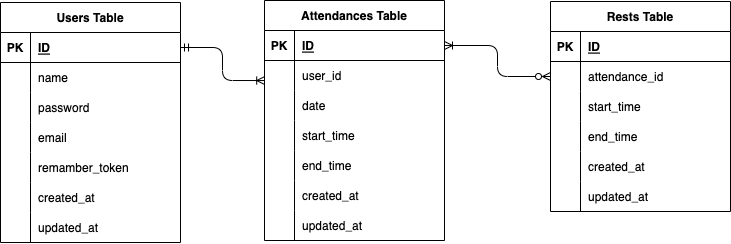

The diagram above was exported from draw.io. Its source (the exported page's mxGraphModel, read from the mxfile embedded in the PNG):
<mxGraphModel dx="747" dy="874" grid="1" gridSize="10" guides="1" tooltips="1" connect="1" arrows="1" fold="1" page="1" pageScale="1" pageWidth="827" pageHeight="1169" math="0" shadow="0">
  <root>
    <mxCell id="0" />
    <mxCell id="1" parent="0" />
    <mxCell id="2" value="Attendances Table" style="shape=table;startSize=30;container=1;collapsible=1;childLayout=tableLayout;fixedRows=1;rowLines=0;fontStyle=1;align=center;resizeLast=1;" parent="1" vertex="1">
      <mxGeometry x="304" y="110" width="180" height="240" as="geometry" />
    </mxCell>
    <mxCell id="3" value="" style="shape=tableRow;horizontal=0;startSize=0;swimlaneHead=0;swimlaneBody=0;fillColor=none;collapsible=0;dropTarget=0;points=[[0,0.5],[1,0.5]];portConstraint=eastwest;top=0;left=0;right=0;bottom=1;" parent="2" vertex="1">
      <mxGeometry y="30" width="180" height="30" as="geometry" />
    </mxCell>
    <mxCell id="4" value="PK" style="shape=partialRectangle;connectable=0;fillColor=none;top=0;left=0;bottom=0;right=0;fontStyle=1;overflow=hidden;" parent="3" vertex="1">
      <mxGeometry width="30" height="30" as="geometry">
        <mxRectangle width="30" height="30" as="alternateBounds" />
      </mxGeometry>
    </mxCell>
    <mxCell id="5" value="ID" style="shape=partialRectangle;connectable=0;fillColor=none;top=0;left=0;bottom=0;right=0;align=left;spacingLeft=6;fontStyle=5;overflow=hidden;" parent="3" vertex="1">
      <mxGeometry x="30" width="150" height="30" as="geometry">
        <mxRectangle width="150" height="30" as="alternateBounds" />
      </mxGeometry>
    </mxCell>
    <mxCell id="9" value="" style="shape=tableRow;horizontal=0;startSize=0;swimlaneHead=0;swimlaneBody=0;fillColor=none;collapsible=0;dropTarget=0;points=[[0,0.5],[1,0.5]];portConstraint=eastwest;top=0;left=0;right=0;bottom=0;" parent="2" vertex="1">
      <mxGeometry y="60" width="180" height="30" as="geometry" />
    </mxCell>
    <mxCell id="10" value="" style="shape=partialRectangle;connectable=0;fillColor=none;top=0;left=0;bottom=0;right=0;editable=1;overflow=hidden;" parent="9" vertex="1">
      <mxGeometry width="30" height="30" as="geometry">
        <mxRectangle width="30" height="30" as="alternateBounds" />
      </mxGeometry>
    </mxCell>
    <mxCell id="11" value="user_id" style="shape=partialRectangle;connectable=0;fillColor=none;top=0;left=0;bottom=0;right=0;align=left;spacingLeft=6;overflow=hidden;" parent="9" vertex="1">
      <mxGeometry x="30" width="150" height="30" as="geometry">
        <mxRectangle width="150" height="30" as="alternateBounds" />
      </mxGeometry>
    </mxCell>
    <mxCell id="12" value="" style="shape=tableRow;horizontal=0;startSize=0;swimlaneHead=0;swimlaneBody=0;fillColor=none;collapsible=0;dropTarget=0;points=[[0,0.5],[1,0.5]];portConstraint=eastwest;top=0;left=0;right=0;bottom=0;" parent="2" vertex="1">
      <mxGeometry y="90" width="180" height="30" as="geometry" />
    </mxCell>
    <mxCell id="13" value="" style="shape=partialRectangle;connectable=0;fillColor=none;top=0;left=0;bottom=0;right=0;editable=1;overflow=hidden;" parent="12" vertex="1">
      <mxGeometry width="30" height="30" as="geometry">
        <mxRectangle width="30" height="30" as="alternateBounds" />
      </mxGeometry>
    </mxCell>
    <mxCell id="14" value="date" style="shape=partialRectangle;connectable=0;fillColor=none;top=0;left=0;bottom=0;right=0;align=left;spacingLeft=6;overflow=hidden;" parent="12" vertex="1">
      <mxGeometry x="30" width="150" height="30" as="geometry">
        <mxRectangle width="150" height="30" as="alternateBounds" />
      </mxGeometry>
    </mxCell>
    <mxCell id="37" value="" style="shape=tableRow;horizontal=0;startSize=0;swimlaneHead=0;swimlaneBody=0;fillColor=none;collapsible=0;dropTarget=0;points=[[0,0.5],[1,0.5]];portConstraint=eastwest;top=0;left=0;right=0;bottom=0;" parent="2" vertex="1">
      <mxGeometry y="120" width="180" height="30" as="geometry" />
    </mxCell>
    <mxCell id="38" value="" style="shape=partialRectangle;connectable=0;fillColor=none;top=0;left=0;bottom=0;right=0;editable=1;overflow=hidden;" parent="37" vertex="1">
      <mxGeometry width="30" height="30" as="geometry">
        <mxRectangle width="30" height="30" as="alternateBounds" />
      </mxGeometry>
    </mxCell>
    <mxCell id="39" value="start_time" style="shape=partialRectangle;connectable=0;fillColor=none;top=0;left=0;bottom=0;right=0;align=left;spacingLeft=6;overflow=hidden;" parent="37" vertex="1">
      <mxGeometry x="30" width="150" height="30" as="geometry">
        <mxRectangle width="150" height="30" as="alternateBounds" />
      </mxGeometry>
    </mxCell>
    <mxCell id="52" value="" style="shape=tableRow;horizontal=0;startSize=0;swimlaneHead=0;swimlaneBody=0;fillColor=none;collapsible=0;dropTarget=0;points=[[0,0.5],[1,0.5]];portConstraint=eastwest;top=0;left=0;right=0;bottom=0;" parent="2" vertex="1">
      <mxGeometry y="150" width="180" height="30" as="geometry" />
    </mxCell>
    <mxCell id="53" value="" style="shape=partialRectangle;connectable=0;fillColor=none;top=0;left=0;bottom=0;right=0;editable=1;overflow=hidden;" parent="52" vertex="1">
      <mxGeometry width="30" height="30" as="geometry">
        <mxRectangle width="30" height="30" as="alternateBounds" />
      </mxGeometry>
    </mxCell>
    <mxCell id="54" value="end_time" style="shape=partialRectangle;connectable=0;fillColor=none;top=0;left=0;bottom=0;right=0;align=left;spacingLeft=6;overflow=hidden;" parent="52" vertex="1">
      <mxGeometry x="30" width="150" height="30" as="geometry">
        <mxRectangle width="150" height="30" as="alternateBounds" />
      </mxGeometry>
    </mxCell>
    <mxCell id="40" value="" style="shape=tableRow;horizontal=0;startSize=0;swimlaneHead=0;swimlaneBody=0;fillColor=none;collapsible=0;dropTarget=0;points=[[0,0.5],[1,0.5]];portConstraint=eastwest;top=0;left=0;right=0;bottom=0;" parent="2" vertex="1">
      <mxGeometry y="180" width="180" height="30" as="geometry" />
    </mxCell>
    <mxCell id="41" value="" style="shape=partialRectangle;connectable=0;fillColor=none;top=0;left=0;bottom=0;right=0;editable=1;overflow=hidden;" parent="40" vertex="1">
      <mxGeometry width="30" height="30" as="geometry">
        <mxRectangle width="30" height="30" as="alternateBounds" />
      </mxGeometry>
    </mxCell>
    <mxCell id="42" value="created_at" style="shape=partialRectangle;connectable=0;fillColor=none;top=0;left=0;bottom=0;right=0;align=left;spacingLeft=6;overflow=hidden;" parent="40" vertex="1">
      <mxGeometry x="30" width="150" height="30" as="geometry">
        <mxRectangle width="150" height="30" as="alternateBounds" />
      </mxGeometry>
    </mxCell>
    <mxCell id="55" value="" style="shape=tableRow;horizontal=0;startSize=0;swimlaneHead=0;swimlaneBody=0;fillColor=none;collapsible=0;dropTarget=0;points=[[0,0.5],[1,0.5]];portConstraint=eastwest;top=0;left=0;right=0;bottom=0;" parent="2" vertex="1">
      <mxGeometry y="210" width="180" height="30" as="geometry" />
    </mxCell>
    <mxCell id="56" value="" style="shape=partialRectangle;connectable=0;fillColor=none;top=0;left=0;bottom=0;right=0;editable=1;overflow=hidden;" parent="55" vertex="1">
      <mxGeometry width="30" height="30" as="geometry">
        <mxRectangle width="30" height="30" as="alternateBounds" />
      </mxGeometry>
    </mxCell>
    <mxCell id="57" value="updated_at" style="shape=partialRectangle;connectable=0;fillColor=none;top=0;left=0;bottom=0;right=0;align=left;spacingLeft=6;overflow=hidden;" parent="55" vertex="1">
      <mxGeometry x="30" width="150" height="30" as="geometry">
        <mxRectangle width="150" height="30" as="alternateBounds" />
      </mxGeometry>
    </mxCell>
    <mxCell id="15" value="Users Table" style="shape=table;startSize=30;container=1;collapsible=1;childLayout=tableLayout;fixedRows=1;rowLines=0;fontStyle=1;align=center;resizeLast=1;" parent="1" vertex="1">
      <mxGeometry x="40" y="112" width="180" height="240" as="geometry" />
    </mxCell>
    <mxCell id="16" value="" style="shape=tableRow;horizontal=0;startSize=0;swimlaneHead=0;swimlaneBody=0;fillColor=none;collapsible=0;dropTarget=0;points=[[0,0.5],[1,0.5]];portConstraint=eastwest;top=0;left=0;right=0;bottom=1;" parent="15" vertex="1">
      <mxGeometry y="30" width="180" height="30" as="geometry" />
    </mxCell>
    <mxCell id="17" value="PK" style="shape=partialRectangle;connectable=0;fillColor=none;top=0;left=0;bottom=0;right=0;fontStyle=1;overflow=hidden;" parent="16" vertex="1">
      <mxGeometry width="30" height="30" as="geometry">
        <mxRectangle width="30" height="30" as="alternateBounds" />
      </mxGeometry>
    </mxCell>
    <mxCell id="18" value="ID" style="shape=partialRectangle;connectable=0;fillColor=none;top=0;left=0;bottom=0;right=0;align=left;spacingLeft=6;fontStyle=5;overflow=hidden;" parent="16" vertex="1">
      <mxGeometry x="30" width="150" height="30" as="geometry">
        <mxRectangle width="150" height="30" as="alternateBounds" />
      </mxGeometry>
    </mxCell>
    <mxCell id="22" value="" style="shape=tableRow;horizontal=0;startSize=0;swimlaneHead=0;swimlaneBody=0;fillColor=none;collapsible=0;dropTarget=0;points=[[0,0.5],[1,0.5]];portConstraint=eastwest;top=0;left=0;right=0;bottom=0;" parent="15" vertex="1">
      <mxGeometry y="60" width="180" height="30" as="geometry" />
    </mxCell>
    <mxCell id="23" value="" style="shape=partialRectangle;connectable=0;fillColor=none;top=0;left=0;bottom=0;right=0;editable=1;overflow=hidden;" parent="22" vertex="1">
      <mxGeometry width="30" height="30" as="geometry">
        <mxRectangle width="30" height="30" as="alternateBounds" />
      </mxGeometry>
    </mxCell>
    <mxCell id="24" value="name" style="shape=partialRectangle;connectable=0;fillColor=none;top=0;left=0;bottom=0;right=0;align=left;spacingLeft=6;overflow=hidden;" parent="22" vertex="1">
      <mxGeometry x="30" width="150" height="30" as="geometry">
        <mxRectangle width="150" height="30" as="alternateBounds" />
      </mxGeometry>
    </mxCell>
    <mxCell id="25" value="" style="shape=tableRow;horizontal=0;startSize=0;swimlaneHead=0;swimlaneBody=0;fillColor=none;collapsible=0;dropTarget=0;points=[[0,0.5],[1,0.5]];portConstraint=eastwest;top=0;left=0;right=0;bottom=0;" parent="15" vertex="1">
      <mxGeometry y="90" width="180" height="30" as="geometry" />
    </mxCell>
    <mxCell id="26" value="" style="shape=partialRectangle;connectable=0;fillColor=none;top=0;left=0;bottom=0;right=0;editable=1;overflow=hidden;" parent="25" vertex="1">
      <mxGeometry width="30" height="30" as="geometry">
        <mxRectangle width="30" height="30" as="alternateBounds" />
      </mxGeometry>
    </mxCell>
    <mxCell id="27" value="password" style="shape=partialRectangle;connectable=0;fillColor=none;top=0;left=0;bottom=0;right=0;align=left;spacingLeft=6;overflow=hidden;" parent="25" vertex="1">
      <mxGeometry x="30" width="150" height="30" as="geometry">
        <mxRectangle width="150" height="30" as="alternateBounds" />
      </mxGeometry>
    </mxCell>
    <mxCell id="105" style="shape=tableRow;horizontal=0;startSize=0;swimlaneHead=0;swimlaneBody=0;fillColor=none;collapsible=0;dropTarget=0;points=[[0,0.5],[1,0.5]];portConstraint=eastwest;top=0;left=0;right=0;bottom=0;" parent="15" vertex="1">
      <mxGeometry y="120" width="180" height="30" as="geometry" />
    </mxCell>
    <mxCell id="106" style="shape=partialRectangle;connectable=0;fillColor=none;top=0;left=0;bottom=0;right=0;editable=1;overflow=hidden;" parent="105" vertex="1">
      <mxGeometry width="30" height="30" as="geometry">
        <mxRectangle width="30" height="30" as="alternateBounds" />
      </mxGeometry>
    </mxCell>
    <mxCell id="107" value="email" style="shape=partialRectangle;connectable=0;fillColor=none;top=0;left=0;bottom=0;right=0;align=left;spacingLeft=6;overflow=hidden;" parent="105" vertex="1">
      <mxGeometry x="30" width="150" height="30" as="geometry">
        <mxRectangle width="150" height="30" as="alternateBounds" />
      </mxGeometry>
    </mxCell>
    <mxCell id="114" style="shape=tableRow;horizontal=0;startSize=0;swimlaneHead=0;swimlaneBody=0;fillColor=none;collapsible=0;dropTarget=0;points=[[0,0.5],[1,0.5]];portConstraint=eastwest;top=0;left=0;right=0;bottom=0;" parent="15" vertex="1">
      <mxGeometry y="150" width="180" height="30" as="geometry" />
    </mxCell>
    <mxCell id="115" style="shape=partialRectangle;connectable=0;fillColor=none;top=0;left=0;bottom=0;right=0;editable=1;overflow=hidden;" parent="114" vertex="1">
      <mxGeometry width="30" height="30" as="geometry">
        <mxRectangle width="30" height="30" as="alternateBounds" />
      </mxGeometry>
    </mxCell>
    <mxCell id="116" value="remamber_token" style="shape=partialRectangle;connectable=0;fillColor=none;top=0;left=0;bottom=0;right=0;align=left;spacingLeft=6;overflow=hidden;" parent="114" vertex="1">
      <mxGeometry x="30" width="150" height="30" as="geometry">
        <mxRectangle width="150" height="30" as="alternateBounds" />
      </mxGeometry>
    </mxCell>
    <mxCell id="108" style="shape=tableRow;horizontal=0;startSize=0;swimlaneHead=0;swimlaneBody=0;fillColor=none;collapsible=0;dropTarget=0;points=[[0,0.5],[1,0.5]];portConstraint=eastwest;top=0;left=0;right=0;bottom=0;" parent="15" vertex="1">
      <mxGeometry y="180" width="180" height="30" as="geometry" />
    </mxCell>
    <mxCell id="109" style="shape=partialRectangle;connectable=0;fillColor=none;top=0;left=0;bottom=0;right=0;editable=1;overflow=hidden;" parent="108" vertex="1">
      <mxGeometry width="30" height="30" as="geometry">
        <mxRectangle width="30" height="30" as="alternateBounds" />
      </mxGeometry>
    </mxCell>
    <mxCell id="110" value="created_at" style="shape=partialRectangle;connectable=0;fillColor=none;top=0;left=0;bottom=0;right=0;align=left;spacingLeft=6;overflow=hidden;" parent="108" vertex="1">
      <mxGeometry x="30" width="150" height="30" as="geometry">
        <mxRectangle width="150" height="30" as="alternateBounds" />
      </mxGeometry>
    </mxCell>
    <mxCell id="111" style="shape=tableRow;horizontal=0;startSize=0;swimlaneHead=0;swimlaneBody=0;fillColor=none;collapsible=0;dropTarget=0;points=[[0,0.5],[1,0.5]];portConstraint=eastwest;top=0;left=0;right=0;bottom=0;" parent="15" vertex="1">
      <mxGeometry y="210" width="180" height="30" as="geometry" />
    </mxCell>
    <mxCell id="112" style="shape=partialRectangle;connectable=0;fillColor=none;top=0;left=0;bottom=0;right=0;editable=1;overflow=hidden;" parent="111" vertex="1">
      <mxGeometry width="30" height="30" as="geometry">
        <mxRectangle width="30" height="30" as="alternateBounds" />
      </mxGeometry>
    </mxCell>
    <mxCell id="113" value="updated_at" style="shape=partialRectangle;connectable=0;fillColor=none;top=0;left=0;bottom=0;right=0;align=left;spacingLeft=6;overflow=hidden;" parent="111" vertex="1">
      <mxGeometry x="30" width="150" height="30" as="geometry">
        <mxRectangle width="150" height="30" as="alternateBounds" />
      </mxGeometry>
    </mxCell>
    <mxCell id="72" value="Rests Table" style="shape=table;startSize=30;container=1;collapsible=1;childLayout=tableLayout;fixedRows=1;rowLines=0;fontStyle=1;align=center;resizeLast=1;" parent="1" vertex="1">
      <mxGeometry x="590" y="111" width="180" height="210" as="geometry" />
    </mxCell>
    <mxCell id="73" value="" style="shape=tableRow;horizontal=0;startSize=0;swimlaneHead=0;swimlaneBody=0;fillColor=none;collapsible=0;dropTarget=0;points=[[0,0.5],[1,0.5]];portConstraint=eastwest;top=0;left=0;right=0;bottom=1;" parent="72" vertex="1">
      <mxGeometry y="30" width="180" height="30" as="geometry" />
    </mxCell>
    <mxCell id="74" value="PK" style="shape=partialRectangle;connectable=0;fillColor=none;top=0;left=0;bottom=0;right=0;fontStyle=1;overflow=hidden;" parent="73" vertex="1">
      <mxGeometry width="30" height="30" as="geometry">
        <mxRectangle width="30" height="30" as="alternateBounds" />
      </mxGeometry>
    </mxCell>
    <mxCell id="75" value="ID" style="shape=partialRectangle;connectable=0;fillColor=none;top=0;left=0;bottom=0;right=0;align=left;spacingLeft=6;fontStyle=5;overflow=hidden;" parent="73" vertex="1">
      <mxGeometry x="30" width="150" height="30" as="geometry">
        <mxRectangle width="150" height="30" as="alternateBounds" />
      </mxGeometry>
    </mxCell>
    <mxCell id="82" value="" style="shape=tableRow;horizontal=0;startSize=0;swimlaneHead=0;swimlaneBody=0;fillColor=none;collapsible=0;dropTarget=0;points=[[0,0.5],[1,0.5]];portConstraint=eastwest;top=0;left=0;right=0;bottom=0;" parent="72" vertex="1">
      <mxGeometry y="60" width="180" height="30" as="geometry" />
    </mxCell>
    <mxCell id="83" value="" style="shape=partialRectangle;connectable=0;fillColor=none;top=0;left=0;bottom=0;right=0;editable=1;overflow=hidden;" parent="82" vertex="1">
      <mxGeometry width="30" height="30" as="geometry">
        <mxRectangle width="30" height="30" as="alternateBounds" />
      </mxGeometry>
    </mxCell>
    <mxCell id="84" value="attendance_id" style="shape=partialRectangle;connectable=0;fillColor=none;top=0;left=0;bottom=0;right=0;align=left;spacingLeft=6;overflow=hidden;" parent="82" vertex="1">
      <mxGeometry x="30" width="150" height="30" as="geometry">
        <mxRectangle width="150" height="30" as="alternateBounds" />
      </mxGeometry>
    </mxCell>
    <mxCell id="85" value="" style="shape=tableRow;horizontal=0;startSize=0;swimlaneHead=0;swimlaneBody=0;fillColor=none;collapsible=0;dropTarget=0;points=[[0,0.5],[1,0.5]];portConstraint=eastwest;top=0;left=0;right=0;bottom=0;" parent="72" vertex="1">
      <mxGeometry y="90" width="180" height="30" as="geometry" />
    </mxCell>
    <mxCell id="86" value="" style="shape=partialRectangle;connectable=0;fillColor=none;top=0;left=0;bottom=0;right=0;editable=1;overflow=hidden;" parent="85" vertex="1">
      <mxGeometry width="30" height="30" as="geometry">
        <mxRectangle width="30" height="30" as="alternateBounds" />
      </mxGeometry>
    </mxCell>
    <mxCell id="87" value="start_time" style="shape=partialRectangle;connectable=0;fillColor=none;top=0;left=0;bottom=0;right=0;align=left;spacingLeft=6;overflow=hidden;" parent="85" vertex="1">
      <mxGeometry x="30" width="150" height="30" as="geometry">
        <mxRectangle width="150" height="30" as="alternateBounds" />
      </mxGeometry>
    </mxCell>
    <mxCell id="88" value="" style="shape=tableRow;horizontal=0;startSize=0;swimlaneHead=0;swimlaneBody=0;fillColor=none;collapsible=0;dropTarget=0;points=[[0,0.5],[1,0.5]];portConstraint=eastwest;top=0;left=0;right=0;bottom=0;" parent="72" vertex="1">
      <mxGeometry y="120" width="180" height="30" as="geometry" />
    </mxCell>
    <mxCell id="89" value="" style="shape=partialRectangle;connectable=0;fillColor=none;top=0;left=0;bottom=0;right=0;editable=1;overflow=hidden;" parent="88" vertex="1">
      <mxGeometry width="30" height="30" as="geometry">
        <mxRectangle width="30" height="30" as="alternateBounds" />
      </mxGeometry>
    </mxCell>
    <mxCell id="90" value="end_time" style="shape=partialRectangle;connectable=0;fillColor=none;top=0;left=0;bottom=0;right=0;align=left;spacingLeft=6;overflow=hidden;" parent="88" vertex="1">
      <mxGeometry x="30" width="150" height="30" as="geometry">
        <mxRectangle width="150" height="30" as="alternateBounds" />
      </mxGeometry>
    </mxCell>
    <mxCell id="91" value="" style="shape=tableRow;horizontal=0;startSize=0;swimlaneHead=0;swimlaneBody=0;fillColor=none;collapsible=0;dropTarget=0;points=[[0,0.5],[1,0.5]];portConstraint=eastwest;top=0;left=0;right=0;bottom=0;" parent="72" vertex="1">
      <mxGeometry y="150" width="180" height="30" as="geometry" />
    </mxCell>
    <mxCell id="92" value="" style="shape=partialRectangle;connectable=0;fillColor=none;top=0;left=0;bottom=0;right=0;editable=1;overflow=hidden;" parent="91" vertex="1">
      <mxGeometry width="30" height="30" as="geometry">
        <mxRectangle width="30" height="30" as="alternateBounds" />
      </mxGeometry>
    </mxCell>
    <mxCell id="93" value="created_at" style="shape=partialRectangle;connectable=0;fillColor=none;top=0;left=0;bottom=0;right=0;align=left;spacingLeft=6;overflow=hidden;" parent="91" vertex="1">
      <mxGeometry x="30" width="150" height="30" as="geometry">
        <mxRectangle width="150" height="30" as="alternateBounds" />
      </mxGeometry>
    </mxCell>
    <mxCell id="94" value="" style="shape=tableRow;horizontal=0;startSize=0;swimlaneHead=0;swimlaneBody=0;fillColor=none;collapsible=0;dropTarget=0;points=[[0,0.5],[1,0.5]];portConstraint=eastwest;top=0;left=0;right=0;bottom=0;" parent="72" vertex="1">
      <mxGeometry y="180" width="180" height="30" as="geometry" />
    </mxCell>
    <mxCell id="95" value="" style="shape=partialRectangle;connectable=0;fillColor=none;top=0;left=0;bottom=0;right=0;editable=1;overflow=hidden;" parent="94" vertex="1">
      <mxGeometry width="30" height="30" as="geometry">
        <mxRectangle width="30" height="30" as="alternateBounds" />
      </mxGeometry>
    </mxCell>
    <mxCell id="96" value="updated_at" style="shape=partialRectangle;connectable=0;fillColor=none;top=0;left=0;bottom=0;right=0;align=left;spacingLeft=6;overflow=hidden;" parent="94" vertex="1">
      <mxGeometry x="30" width="150" height="30" as="geometry">
        <mxRectangle width="150" height="30" as="alternateBounds" />
      </mxGeometry>
    </mxCell>
    <mxCell id="97" value="" style="fontSize=12;html=1;endArrow=ERoneToMany;startArrow=ERzeroToMany;entryX=1;entryY=0.5;entryDx=0;entryDy=0;exitX=0;exitY=0.5;exitDx=0;exitDy=0;startFill=0;endFill=0;edgeStyle=orthogonalEdgeStyle;" parent="1" source="82" target="3" edge="1">
      <mxGeometry width="100" height="100" relative="1" as="geometry">
        <mxPoint x="510" y="290" as="sourcePoint" />
        <mxPoint x="610" y="190" as="targetPoint" />
      </mxGeometry>
    </mxCell>
    <mxCell id="98" value="" style="fontSize=12;html=1;endArrow=ERmandOne;startArrow=ERoneToMany;entryX=1;entryY=0.5;entryDx=0;entryDy=0;endFill=0;startFill=0;exitX=0.001;exitY=0.668;exitDx=0;exitDy=0;exitPerimeter=0;edgeStyle=orthogonalEdgeStyle;" parent="1" source="9" target="16" edge="1">
      <mxGeometry width="100" height="100" relative="1" as="geometry">
        <mxPoint x="310" y="200" as="sourcePoint" />
        <mxPoint x="220" y="-80" as="targetPoint" />
      </mxGeometry>
    </mxCell>
  </root>
</mxGraphModel>